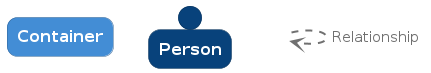

The diagram above was rendered by PlantUML. Its source (embedded in the PNG):
@startuml
set separator none

skinparam {
  shadowing false
  arrowFontSize 15
  defaultTextAlignment center
  wrapWidth 100
  maxMessageSize 100
}
hide stereotype

skinparam rectangle<<_transparent>> {
  BorderColor transparent
  BackgroundColor transparent
  FontColor transparent
}

skinparam rectangle<<1>> {
  BackgroundColor #438dd5
  FontColor #ffffff
  BorderColor #2e6295
  roundCorner 20
}
rectangle "==Container" <<1>>

skinparam person<<2>> {
  BackgroundColor #08427b
  FontColor #ffffff
  BorderColor #052e56
}
person "==Person" <<2>>

rectangle "." <<_transparent>> as 3
3 .[#707070,thickness=2].> 3 : "<color:#707070>Relationship"


@enduml